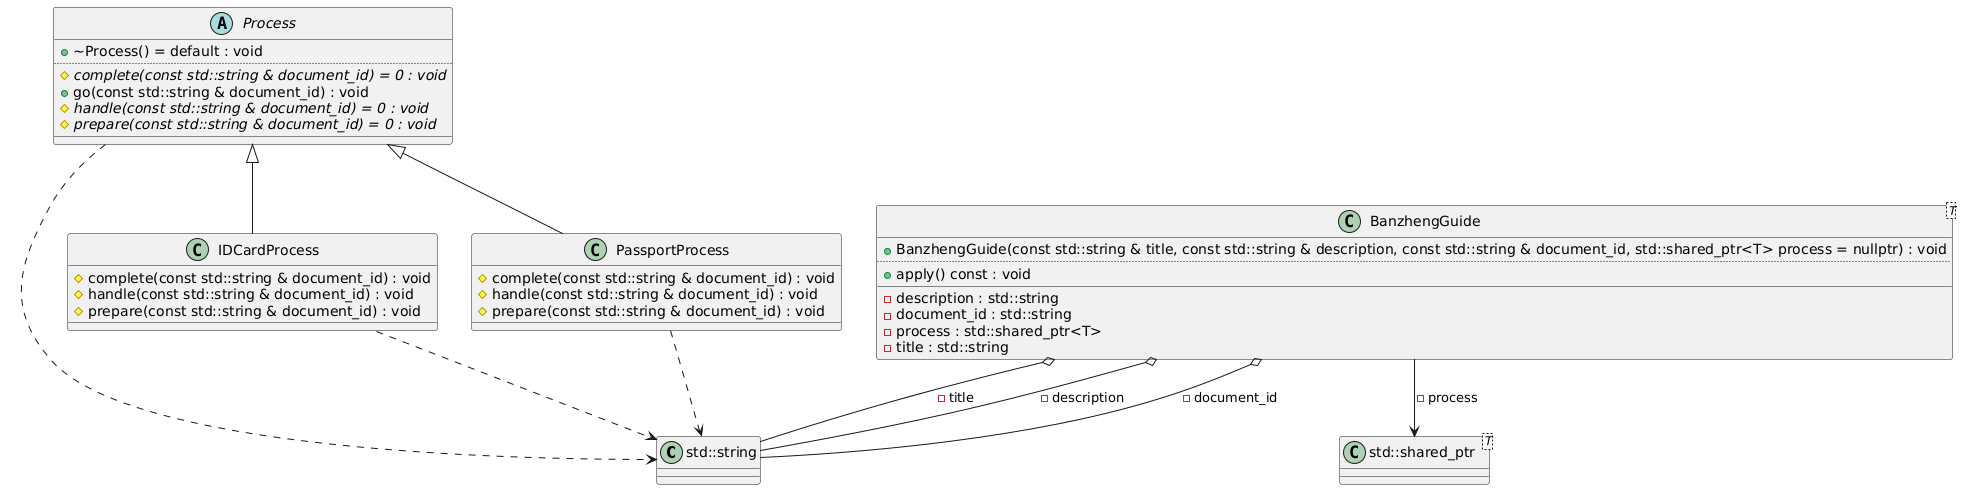

The diagram above was rendered by PlantUML. Its source (embedded in the PNG):
@startuml
class "std::string" as C_0001275076681856179721
class C_0001275076681856179721 {
__
}
class "std::shared_ptr<T>" as C_0017784820282356576957
class C_0017784820282356576957 {
__
}
abstract "Process" as C_0009983001938187396663
abstract C_0009983001938187396663 {
+~Process() = default : void
..
{abstract} #complete(const std::string & document_id) = 0 : void
+go(const std::string & document_id) : void
{abstract} #handle(const std::string & document_id) = 0 : void
{abstract} #prepare(const std::string & document_id) = 0 : void
__
}
class "IDCardProcess" as C_0014657847387294574349
class C_0014657847387294574349 {
#complete(const std::string & document_id) : void
#handle(const std::string & document_id) : void
#prepare(const std::string & document_id) : void
__
}
class "PassportProcess" as C_0016225737115785968095
class C_0016225737115785968095 {
#complete(const std::string & document_id) : void
#handle(const std::string & document_id) : void
#prepare(const std::string & document_id) : void
__
}
class "BanzhengGuide<T>" as C_0005218290533427421261
class C_0005218290533427421261 {
+BanzhengGuide(const std::string & title, const std::string & description, const std::string & document_id, std::shared_ptr<T> process = nullptr) : void
..
+apply() const : void
__
-description : std::string
-document_id : std::string
-process : std::shared_ptr<T>
-title : std::string
}
C_0009983001938187396663 ..> C_0001275076681856179721
C_0014657847387294574349 ..> C_0001275076681856179721
C_0009983001938187396663 <|-- C_0014657847387294574349

C_0016225737115785968095 ..> C_0001275076681856179721
C_0009983001938187396663 <|-- C_0016225737115785968095

C_0005218290533427421261 o-- C_0001275076681856179721 : -title
C_0005218290533427421261 o-- C_0001275076681856179721 : -description
C_0005218290533427421261 o-- C_0001275076681856179721 : -document_id
C_0005218290533427421261 --> C_0017784820282356576957 : -process

'Generated with clang-uml, version 0.5.5
'LLVM version clang version 18.1.8
@enduml